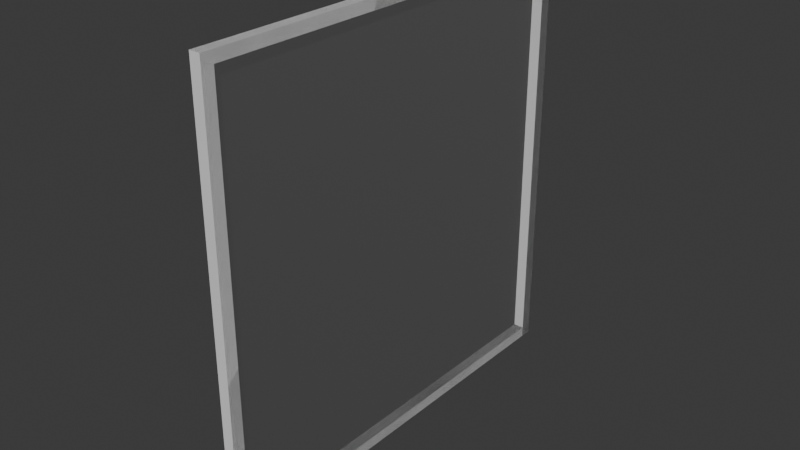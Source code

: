 # Source: FI-020_Observatory_Straight_Window.blend  (saved by Blender 4.2.66; exported with 4.5.12 LTS)
import bpy
from mathutils import Matrix  # noqa: F401  (used for matrix-valued properties, if any)

bpy.ops.wm.read_factory_settings(use_empty=True)
scene = bpy.context.scene
scene.name = 'Scene'

# ---- collections
col_collection = bpy.data.collections.new('Collection'); scene.collection.children.link(col_collection)
col_export = bpy.data.collections.new('Export'); scene.collection.children.link(col_export)

# ---- materials (node trees are filled in below, after node groups)
mat_glass = bpy.data.materials.new('Glass')
mat_m_glass_001 = bpy.data.materials.new('M_Glass.001')

# ---- material node trees
mat_glass.use_nodes = True; mat_glass.node_tree.nodes.clear()
_N = mat_glass.node_tree.nodes; _L = mat_glass.node_tree.links
n0 = _N.new('ShaderNodeOutputMaterial'); n0.name = 'Material Output'; n0.location = (223, 333)
n1 = _N.new('ShaderNodeMixShader'); n1.name = 'Mix Shader'; n1.location = (10, 300)
n2 = _N.new('ShaderNodeValToRGB'); n2.name = 'Color Ramp'; n2.location = (-258, 595)
while len(n2.color_ramp.elements) > 1: n2.color_ramp.elements.remove(n2.color_ramp.elements[-1])
n2.color_ramp.elements[0].position = 0.0; n2.color_ramp.elements[0].color = (0.04684, 0.04684, 0.04684, 1.0)
_e = n2.color_ramp.elements.new(1.0); _e.color = (1.0, 1.0, 1.0, 1.0)
n3 = _N.new('ShaderNodeFresnel'); n3.name = 'Fresnel'; n3.location = (-506, 446)
n3.inputs[0].default_value = 1.0
n4 = _N.new('ShaderNodeBsdfTransparent'); n4.name = 'Transparent BSDF'; n4.location = (-203, 298)
n5 = _N.new('ShaderNodeBsdfPrincipled'); n5.name = 'Principled BSDF'; n5.location = (-297, 199)
n5.inputs[0].default_value = (1.0, 1.0, 1.0, 1.0)
n5.inputs[1].default_value = 1.0
n5.inputs[2].default_value = 1.0
n5.inputs[13].default_value = 1.0
n5.inputs[15].default_value = 1.0
n5.inputs[16].default_value = 1.0
n5.inputs[18].default_value = 1.0
_L.new(n1.outputs[0], n0.inputs[0])
_L.new(n2.outputs[0], n1.inputs[0])
_L.new(n3.outputs[0], n2.inputs[0])
_L.new(n4.outputs[0], n1.inputs[1])
_L.new(n5.outputs[0], n1.inputs[2])
n0.is_active_output = True
mat_m_glass_001.use_nodes = True; mat_m_glass_001.node_tree.nodes.clear()
_N = mat_m_glass_001.node_tree.nodes; _L = mat_m_glass_001.node_tree.links
n0 = _N.new('ShaderNodeOutputMaterial'); n0.name = 'Material Output'; n0.location = (223, 333)
n1 = _N.new('ShaderNodeMixShader'); n1.name = 'Mix Shader'; n1.location = (10, 300)
n2 = _N.new('ShaderNodeValToRGB'); n2.name = 'Color Ramp'; n2.location = (-258, 595)
while len(n2.color_ramp.elements) > 1: n2.color_ramp.elements.remove(n2.color_ramp.elements[-1])
n2.color_ramp.elements[0].position = 0.0; n2.color_ramp.elements[0].color = (0.04684, 0.04684, 0.04684, 1.0)
_e = n2.color_ramp.elements.new(1.0); _e.color = (1.0, 1.0, 1.0, 1.0)
n3 = _N.new('ShaderNodeFresnel'); n3.name = 'Fresnel'; n3.location = (-506, 446)
n3.inputs[0].default_value = 1.0
n4 = _N.new('ShaderNodeBsdfTransparent'); n4.name = 'Transparent BSDF'; n4.location = (-203, 298)
n5 = _N.new('ShaderNodeBsdfPrincipled'); n5.name = 'Principled BSDF'; n5.location = (-297, 199)
n5.inputs[0].default_value = (1.0, 1.0, 1.0, 1.0)
n5.inputs[1].default_value = 1.0
n5.inputs[2].default_value = 1.0
n5.inputs[13].default_value = 1.0
n5.inputs[15].default_value = 1.0
n5.inputs[16].default_value = 1.0
n5.inputs[18].default_value = 1.0
_L.new(n1.outputs[0], n0.inputs[0])
_L.new(n2.outputs[0], n1.inputs[0])
_L.new(n3.outputs[0], n2.inputs[0])
_L.new(n4.outputs[0], n1.inputs[1])
_L.new(n5.outputs[0], n1.inputs[2])
n0.is_active_output = True

# ---- world
world_world = bpy.data.worlds.new('World'); scene.world = world_world
world_world.use_nodes = True; world_world.node_tree.nodes.clear()
_N = world_world.node_tree.nodes; _L = world_world.node_tree.links
n0 = _N.new('ShaderNodeOutputWorld'); n0.name = 'World Output'; n0.location = (300, 300)
n1 = _N.new('ShaderNodeBackground'); n1.name = 'Background'; n1.location = (10, 300)
n1.inputs[0].default_value = (0.05088, 0.05088, 0.05088, 1.0)
_L.new(n1.outputs[0], n0.inputs[0])
n0.is_active_output = True
world_world.color = (0.05088, 0.05088, 0.05088)
world_world.sun_shadow_jitter_overblur = 0.0

# ---- meshes
me_cube_002 = bpy.data.meshes.new('Cube.002')
me_cube_002.from_pydata([(0.0, -1.0, 0.0), (0.0, -1.0, 2.0), (0.0, 1.0, 0.0), (0.0, 1.0, 2.0), (0.05, -1.0, 0.0), (0.05, -1.0, 2.0), (0.05, 1.0, 0.0), (0.05, 1.0, 2.0), (0.0, -0.9455, 0.0), (0.0, -0.9455, 2.0), (0.05, -0.9455, 0.0), (0.05, -0.9455, 2.0), (0.0, 0.9455, 2.0), (0.05, 0.9455, 0.0), (0.0, 0.9455, 0.0), (0.05, 0.9455, 2.0), (0.0, -1.0, 1.95), (0.0, 1.0, 1.95), (0.05, 1.0, 1.95), (0.05, -1.0, 1.95), (0.05, -0.9455, 1.95), (0.0, -0.9455, 1.95), (0.05, 0.9455, 1.95), (0.0, 0.9455, 1.95), (0.0, 1.0, 0.04996), (0.05, 1.0, 0.04996), (0.05, -1.0, 0.04996), (0.05, -0.9455, 0.04996), (0.0, -0.9455, 0.04996), (0.05, 0.9455, 0.04996), (0.0, 0.9455, 0.04996), (0.0, -1.0, 0.04996)], [], [(23, 12, 3, 17), (17, 3, 7, 18), (20, 11, 5, 19), (19, 5, 1, 16), (8, 10, 4, 0), (11, 9, 1, 5), (15, 12, 9, 11), (14, 13, 10, 8), (22, 15, 11, 20), (16, 1, 9, 21), (18, 7, 15, 22), (2, 6, 13, 14), (7, 3, 12, 15), (21, 9, 12, 23), (25, 18, 22, 29), (31, 16, 21, 28), (26, 19, 16, 31), (27, 20, 19, 26), (24, 17, 18, 25), (30, 23, 17, 24), (14, 30, 24, 2), (2, 24, 25, 6), (10, 27, 26, 4), (4, 26, 31, 0), (13, 29, 27, 10), (0, 31, 28, 8), (6, 25, 29, 13), (8, 28, 30, 14), (21, 23, 22, 20), (27, 28, 21, 20), (29, 30, 28, 27), (29, 22, 23, 30)])
_uv = me_cube_002.uv_layers.new(name='UVMap')
_uv.uv.foreach_set('vector', [0.6175, 0.2429, 0.625, 0.2429, 0.625, 0.25, 0.6175, 0.25, 0.6175, 0.25, 0.625, 0.25, 0.625, 0.5, 0.6175, 0.5, 0.6175, 0.7375, 0.625, 0.7375, 0.625, 0.75, 0.6175, 0.75, 0.6175, 0.75, 0.625, 0.75, 0.625, 1.0, 0.6175, 1.0, 0.125, 0.7375, 0.375, 0.7375, 0.375, 0.75, 0.125, 0.75, 0.625, 0.7375, 0.875, 0.7375, 0.875, 0.75, 0.625, 0.75, 0.625, 0.5071, 0.875, 0.5071, 0.875, 0.7375, 0.625, 0.7375, 0.125, 0.5071, 0.375, 0.5071, 0.375, 0.7375, 0.125, 0.7375, 0.6175, 0.5071, 0.625, 0.5071, 0.625, 0.7375, 0.6175, 0.7375, 0.6175, 0.0, 0.625, 0.0, 0.625, 0.0125, 0.6175, 0.0125, 0.6175, 0.5, 0.625, 0.5, 0.625, 0.5071, 0.6175, 0.5071, 0.125, 0.5, 0.375, 0.5, 0.375, 0.5071, 0.125, 0.5071, 0.625, 0.5, 0.875, 0.5, 0.875, 0.5071, 0.625, 0.5071, 0.6175, 0.0125, 0.625, 0.0125, 0.625, 0.2429, 0.6175, 0.2429, 0.3845, 0.5, 0.6175, 0.5, 0.6175, 0.5071, 0.3845, 0.5071, 0.3845, 0.0, 0.6175, 0.0, 0.6175, 0.0125, 0.3845, 0.0125, 0.3845, 0.75, 0.6175, 0.75, 0.6175, 1.0, 0.3845, 1.0, 0.3845, 0.7375, 0.6175, 0.7375, 0.6175, 0.75, 0.3845, 0.75, 0.3845, 0.25, 0.6175, 0.25, 0.6175, 0.5, 0.3845, 0.5, 0.3845, 0.2429, 0.6175, 0.2429, 0.6175, 0.25, 0.3845, 0.25, 0.375, 0.2429, 0.3845, 0.2429, 0.3845, 0.25, 0.375, 0.25, 0.375, 0.25, 0.3845, 0.25, 0.3845, 0.5, 0.375, 0.5, 0.375, 0.7375, 0.3845, 0.7375, 0.3845, 0.75, 0.375, 0.75, 0.375, 0.75, 0.3845, 0.75, 0.3845, 1.0, 0.375, 1.0, 0.375, 0.5071, 0.3845, 0.5071, 0.3845, 0.7375, 0.375, 0.7375, 0.375, 0.0, 0.3845, 0.0, 0.3845, 0.0125, 0.375, 0.0125, 0.375, 0.5, 0.3845, 0.5, 0.3845, 0.5071, 0.375, 0.5071, 0.375, 0.0125, 0.3845, 0.0125, 0.3845, 0.2429, 0.375, 0.2429, 0.6175, 0.0125, 0.6175, 0.2429, 0.6175, 0.5071, 0.6175, 0.7375, 0.3845, 0.7375, 0.3845, 0.0125, 0.6175, 0.0125, 0.6175, 0.7375, 0.3845, 0.5071, 0.3845, 0.2429, 0.3845, 0.0125, 0.3845, 0.7375, 0.3845, 0.5071, 0.6175, 0.5071, 0.6175, 0.2429, 0.3845, 0.2429])
me_cube_002.materials.append(None)
me_cube_002.update()
me_cube_001 = bpy.data.meshes.new('Cube.001')
me_cube_001.from_pydata([(0.05, -0.9455, 1.95), (0.0, -0.9455, 1.95), (0.05, 0.9455, 1.95), (0.0, 0.9455, 1.95), (0.05, -0.9455, 0.04996), (0.0, -0.9455, 0.04996), (0.05, 0.9455, 0.04996), (0.0, 0.9455, 0.04996)], [], [(4, 6, 7, 5), (6, 2, 0, 4), (3, 7, 5, 1), (2, 0, 1, 3)])
_uv = me_cube_001.uv_layers.new(name='UVMap')
_uv.uv.foreach_set('vector', [0.3845, 0.7375, 0.3845, 0.5071, 0.3845, 0.2429, 0.3845, 0.0125, 0.3845, 0.5071, 0.6175, 0.5071, 0.6175, 0.7375, 0.3845, 0.7375, 0.6175, 0.2429, 0.3845, 0.2429, 0.3845, 0.0125, 0.6175, 0.0125, 0.6175, 0.5071, 0.6175, 0.7375, 0.6175, 0.0125, 0.6175, 0.2429])
me_cube_001.materials.append(mat_glass)
me_cube_001.update()
me_cube_004 = bpy.data.meshes.new('Cube.004')
me_cube_004.from_pydata([(0.05, -0.9455, 1.95), (0.0, -0.9455, 1.95), (0.05, 0.9455, 1.95), (0.0, 0.9455, 1.95), (0.05, -0.9455, 0.04996), (0.0, -0.9455, 0.04996), (0.05, 0.9455, 0.04996), (0.0, 0.9455, 0.04996), (0.0, -1.0, 0.0), (0.0, -1.0, 2.0), (0.0, 1.0, 0.0), (0.0, 1.0, 2.0), (0.05, -1.0, 0.0), (0.05, -1.0, 2.0), (0.05, 1.0, 0.0), (0.05, 1.0, 2.0), (0.0, -0.9454, 0.0), (0.0, -0.9454, 2.0), (0.05, -0.9454, 0.0), (0.05, -0.9454, 2.0), (0.0, 0.9455, 2.0), (0.05, 0.9455, 0.0), (0.0, 0.9455, 0.0), (0.05, 0.9455, 2.0), (0.0, -1.0, 1.95), (0.0, 1.0, 1.95), (0.05, 1.0, 1.95), (0.05, -1.0, 1.95), (0.05, -0.9454, 1.95), (0.0, -0.9454, 1.95), (0.05, 0.9455, 1.95), (0.0, 0.9455, 1.95), (0.0, 1.0, 0.04996), (0.05, 1.0, 0.04996), (0.05, -1.0, 0.04996), (0.05, -0.9454, 0.04996), (0.0, -0.9454, 0.04996), (0.05, 0.9455, 0.04996), (0.0, 0.9455, 0.04996), (0.0, -1.0, 0.04996)], [], [(4, 6, 7, 5), (6, 2, 0, 4), (3, 7, 5, 1), (2, 0, 1, 3), (31, 20, 11, 25), (25, 11, 15, 26), (28, 19, 13, 27), (27, 13, 9, 24), (16, 18, 12, 8), (19, 17, 9, 13), (23, 20, 17, 19), (22, 21, 18, 16), (30, 23, 19, 28), (24, 9, 17, 29), (26, 15, 23, 30), (10, 14, 21, 22), (15, 11, 20, 23), (29, 17, 20, 31), (33, 26, 30, 37), (39, 24, 29, 36), (34, 27, 24, 39), (35, 28, 27, 34), (32, 25, 26, 33), (38, 31, 25, 32), (22, 38, 32, 10), (10, 32, 33, 14), (18, 35, 34, 12), (12, 34, 39, 8), (21, 37, 35, 18), (8, 39, 36, 16), (14, 33, 37, 21), (16, 36, 38, 22), (29, 31, 30, 28), (35, 36, 29, 28), (37, 38, 36, 35), (37, 30, 31, 38)])
_uv = me_cube_004.uv_layers.new(name='UVMap')
_uv.uv.foreach_set('vector', [0.3845, 0.7375, 0.3845, 0.5071, 0.3845, 0.2429, 0.3845, 0.0125, 0.3845, 0.5071, 0.6175, 0.5071, 0.6175, 0.7375, 0.3845, 0.7375, 0.6175, 0.2429, 0.3845, 0.2429, 0.3845, 0.0125, 0.6175, 0.0125, 0.6175, 0.5071, 0.6175, 0.7375, 0.6175, 0.0125, 0.6175, 0.2429, 0.6175, 0.2429, 0.625, 0.2429, 0.625, 0.25, 0.6175, 0.25, 0.6175, 0.25, 0.625, 0.25, 0.625, 0.5, 0.6175, 0.5, 0.6175, 0.7375, 0.625, 0.7375, 0.625, 0.75, 0.6175, 0.75, 0.6175, 0.75, 0.625, 0.75, 0.625, 1.0, 0.6175, 1.0, 0.125, 0.7375, 0.375, 0.7375, 0.375, 0.75, 0.125, 0.75, 0.625, 0.7375, 0.875, 0.7375, 0.875, 0.75, 0.625, 0.75, 0.625, 0.5071, 0.875, 0.5071, 0.875, 0.7375, 0.625, 0.7375, 0.125, 0.5071, 0.375, 0.5071, 0.375, 0.7375, 0.125, 0.7375, 0.6175, 0.5071, 0.625, 0.5071, 0.625, 0.7375, 0.6175, 0.7375, 0.6175, 0.0, 0.625, 0.0, 0.625, 0.0125, 0.6175, 0.0125, 0.6175, 0.5, 0.625, 0.5, 0.625, 0.5071, 0.6175, 0.5071, 0.125, 0.5, 0.375, 0.5, 0.375, 0.5071, 0.125, 0.5071, 0.625, 0.5, 0.875, 0.5, 0.875, 0.5071, 0.625, 0.5071, 0.6175, 0.0125, 0.625, 0.0125, 0.625, 0.2429, 0.6175, 0.2429, 0.3845, 0.5, 0.6175, 0.5, 0.6175, 0.5071, 0.3845, 0.5071, 0.3845, 0.0, 0.6175, 0.0, 0.6175, 0.0125, 0.3845, 0.0125, 0.3845, 0.75, 0.6175, 0.75, 0.6175, 1.0, 0.3845, 1.0, 0.3845, 0.7375, 0.6175, 0.7375, 0.6175, 0.75, 0.3845, 0.75, 0.3845, 0.25, 0.6175, 0.25, 0.6175, 0.5, 0.3845, 0.5, 0.3845, 0.2429, 0.6175, 0.2429, 0.6175, 0.25, 0.3845, 0.25, 0.375, 0.2429, 0.3845, 0.2429, 0.3845, 0.25, 0.375, 0.25, 0.375, 0.25, 0.3845, 0.25, 0.3845, 0.5, 0.375, 0.5, 0.375, 0.7375, 0.3845, 0.7375, 0.3845, 0.75, 0.375, 0.75, 0.375, 0.75, 0.3845, 0.75, 0.3845, 1.0, 0.375, 1.0, 0.375, 0.5071, 0.3845, 0.5071, 0.3845, 0.7375, 0.375, 0.7375, 0.375, 0.0, 0.3845, 0.0, 0.3845, 0.0125, 0.375, 0.0125, 0.375, 0.5, 0.3845, 0.5, 0.3845, 0.5071, 0.375, 0.5071, 0.375, 0.0125, 0.3845, 0.0125, 0.3845, 0.2429, 0.375, 0.2429, 0.6175, 0.0125, 0.6175, 0.2429, 0.6175, 0.5071, 0.6175, 0.7375, 0.3845, 0.7375, 0.3845, 0.0125, 0.6175, 0.0125, 0.6175, 0.7375, 0.3845, 0.5071, 0.3845, 0.2429, 0.3845, 0.0125, 0.3845, 0.7375, 0.3845, 0.5071, 0.6175, 0.5071, 0.6175, 0.2429, 0.3845, 0.2429])
me_cube_004.materials.append(mat_m_glass_001)
me_cube_004.update()

# ---- objects
ob_fi_020_observatory_straightwindow_1 = bpy.data.objects.new('FI-020-Observatory StraightWindow.1', me_cube_002)
ob_glass = bpy.data.objects.new('Glass', me_cube_001)
ob_fi_020_observatory_straightwindow = bpy.data.objects.new('FI-020-Observatory StraightWindow', me_cube_004)

# ---- transforms, parenting, visibility, modifiers, constraints
ob_fi_020_observatory_straightwindow_1.location = (0.0, 1.629e-05, 0.0)
ob_glass.location = (0.0, 0.0, 0.0)
ob_fi_020_observatory_straightwindow.location = (0.0, 0.0, 0.0)

# ---- collection membership
col_collection.objects.link(ob_fi_020_observatory_straightwindow_1)
col_collection.objects.link(ob_glass)
col_export.objects.link(ob_fi_020_observatory_straightwindow)

# ---- scene / render settings (as saved in the file)
scene.frame_start = 1; scene.frame_end = 250; scene.frame_set(1)
scene.render.engine = 'CYCLES'
bpy.context.view_layer.update()

# ---- added for rendering (the .blend has no active camera and no usable light): camera, sun
cam_auto = bpy.data.cameras.new('AutoCamera')
cam_auto.lens = 50.0
cam_auto.sensor_width = 36.0
cam_auto.clip_end = 1000.0
ob_auto_camera = bpy.data.objects.new('AutoCamera', cam_auto)
scene.collection.objects.link(ob_auto_camera)
ob_auto_camera.location = (2.64234, -3.14081, 3.09387)
ob_auto_camera.rotation_euler = (1.09748, -7.21219e-08, 0.694738)
scene.camera = ob_auto_camera
light_auto_sun = bpy.data.lights.new('AutoSun', 'SUN')
light_auto_sun.energy = 3.0
light_auto_sun.angle = 0.0523599
ob_auto_sun = bpy.data.objects.new('AutoSun', light_auto_sun)
scene.collection.objects.link(ob_auto_sun)
ob_auto_sun.rotation_euler = (0.872665, 0.174533, 0.523599)
bpy.context.view_layer.update()
